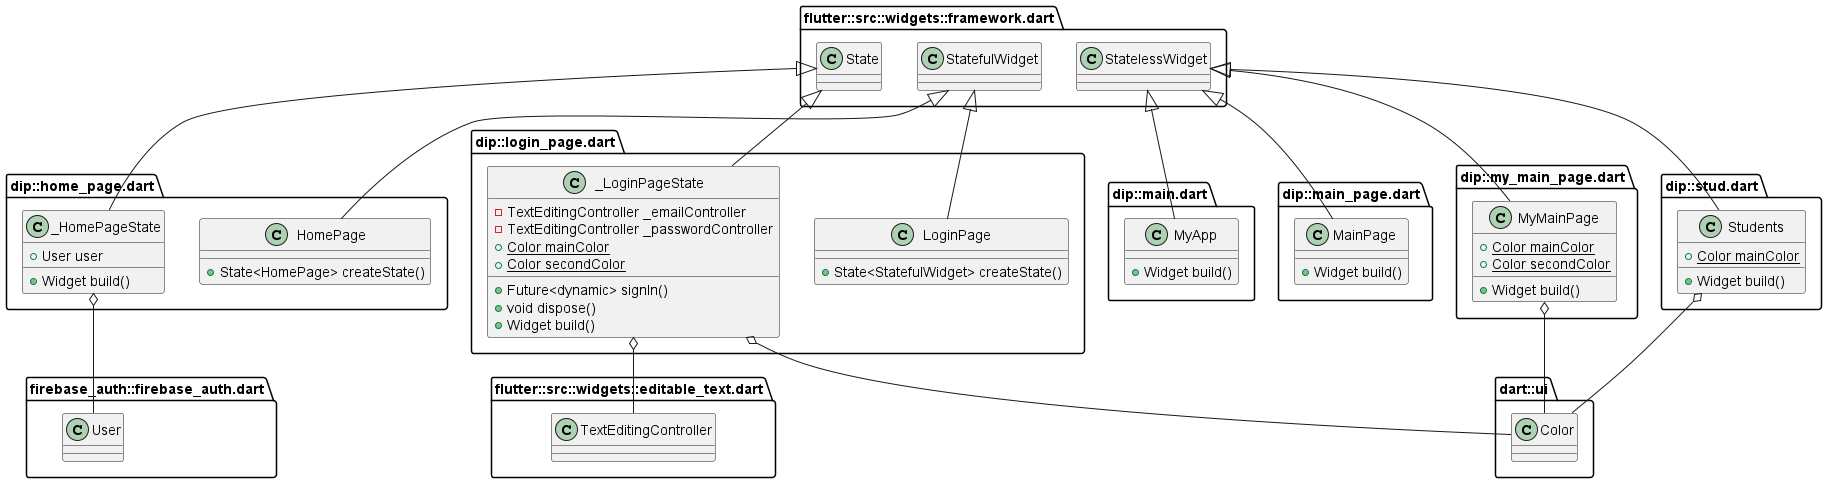

The diagram above was rendered by PlantUML. Its source (embedded in the PNG):
@startuml
set namespaceSeparator ::

class "dip::home_page.dart::HomePage" {
  +State<HomePage> createState()
}

"flutter::src::widgets::framework.dart::StatefulWidget" <|-- "dip::home_page.dart::HomePage"

class "dip::home_page.dart::_HomePageState" {
  +User user
  +Widget build()
}

"dip::home_page.dart::_HomePageState" o-- "firebase_auth::firebase_auth.dart::User"
"flutter::src::widgets::framework.dart::State" <|-- "dip::home_page.dart::_HomePageState"

class "dip::login_page.dart::LoginPage" {
  +State<StatefulWidget> createState()
}

"flutter::src::widgets::framework.dart::StatefulWidget" <|-- "dip::login_page.dart::LoginPage"

class "dip::login_page.dart::_LoginPageState" {
  -TextEditingController _emailController
  -TextEditingController _passwordController
  {static} +Color mainColor
  {static} +Color secondColor
  +Future<dynamic> signIn()
  +void dispose()
  +Widget build()
}

"dip::login_page.dart::_LoginPageState" o-- "flutter::src::widgets::editable_text.dart::TextEditingController"
"dip::login_page.dart::_LoginPageState" o-- "dart::ui::Color"
"flutter::src::widgets::framework.dart::State" <|-- "dip::login_page.dart::_LoginPageState"

class "dip::main.dart::MyApp" {
  +Widget build()
}

"flutter::src::widgets::framework.dart::StatelessWidget" <|-- "dip::main.dart::MyApp"

class "dip::main_page.dart::MainPage" {
  +Widget build()
}

"flutter::src::widgets::framework.dart::StatelessWidget" <|-- "dip::main_page.dart::MainPage"

class "dip::my_main_page.dart::MyMainPage" {
  {static} +Color mainColor
  {static} +Color secondColor
  +Widget build()
}

"dip::my_main_page.dart::MyMainPage" o-- "dart::ui::Color"
"flutter::src::widgets::framework.dart::StatelessWidget" <|-- "dip::my_main_page.dart::MyMainPage"

class "dip::stud.dart::Students" {
  {static} +Color mainColor
  +Widget build()
}

"dip::stud.dart::Students" o-- "dart::ui::Color"
"flutter::src::widgets::framework.dart::StatelessWidget" <|-- "dip::stud.dart::Students"


@enduml